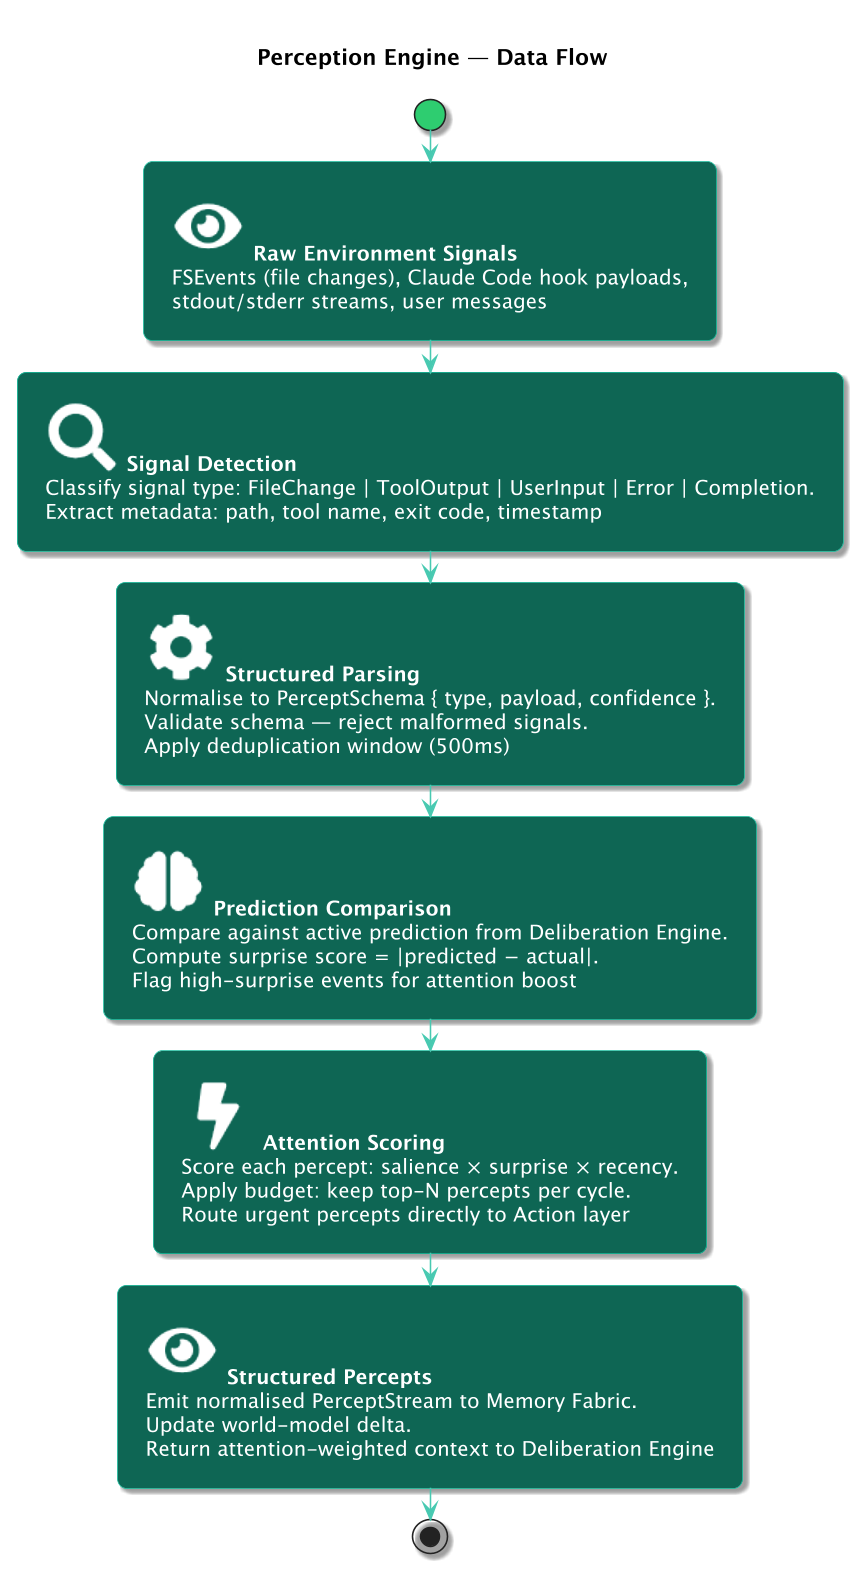

The diagram above was rendered by PlantUML. Its source (embedded in the PNG):
@startuml
!define ICONS /Users/iworldafric/dev/diagrams/plantuml-stdlib/stdlib/tupadr3
!include ICONS/font-awesome-5/eye.puml
!include ICONS/font-awesome-5/bolt.puml
!include ICONS/font-awesome-5/cog.puml
!include ICONS/font-awesome-5/brain.puml
!include ICONS/font-awesome-5/search.puml
!include ICONS/common.puml

skinparam dpi 150
skinparam defaultFontName "Segoe UI"
skinparam defaultFontSize 12
skinparam ActivityBackgroundColor #0E6655
skinparam ActivityBorderColor #1ABC9C
skinparam ActivityFontColor #FFFFFF
skinparam ActivityFontSize 13
skinparam ActivityArrowColor #48C9B0
skinparam ActivityArrowFontColor #1C2833
skinparam ActivityDiamondBackgroundColor #1A5276
skinparam ActivityDiamondBorderColor #2980B9
skinparam ActivityDiamondFontColor #FFFFFF
skinparam ActivityStartColor #2ECC71
skinparam ActivityEndColor #E74C3C
skinparam shadowing true
skinparam RoundCorner 12
skinparam Padding 8

title Perception Engine — Data Flow

start

:<$eye> **Raw Environment Signals**
FSEvents (file changes), Claude Code hook payloads,
stdout/stderr streams, user messages;

:<$search> **Signal Detection**
Classify signal type: FileChange | ToolOutput | UserInput | Error | Completion.
Extract metadata: path, tool name, exit code, timestamp;

:<$cog> **Structured Parsing**
Normalise to PerceptSchema { type, payload, confidence }.
Validate schema — reject malformed signals.
Apply deduplication window (500ms);

:<$brain> **Prediction Comparison**
Compare against active prediction from Deliberation Engine.
Compute surprise score = |predicted − actual|.
Flag high-surprise events for attention boost;

:<$bolt> **Attention Scoring**
Score each percept: salience × surprise × recency.
Apply budget: keep top-N percepts per cycle.
Route urgent percepts directly to Action layer;

:<$eye> **Structured Percepts**
Emit normalised PerceptStream to Memory Fabric.
Update world-model delta.
Return attention-weighted context to Deliberation Engine;

stop
@enduml